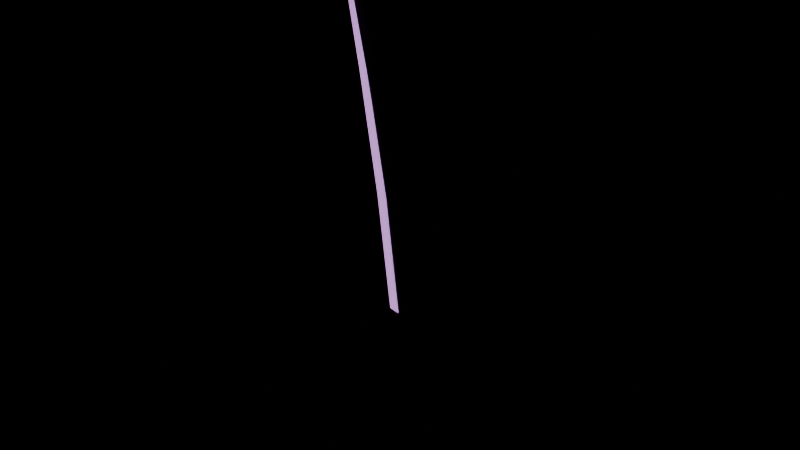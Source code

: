 # Source: item.blend  (saved by Blender 5.2.45; exported with 4.5.12 LTS)
import bpy
from mathutils import Matrix  # noqa: F401  (used for matrix-valued properties, if any)

bpy.ops.wm.read_factory_settings(use_empty=True)
scene = bpy.context.scene
scene.name = 'Scene'

# ---- materials (node trees are filled in below, after node groups)
mat_skin = bpy.data.materials.new('skin')
mat_skin.use_backface_culling = True
mat_cloth = bpy.data.materials.new('cloth')
mat_cloth.use_backface_culling = True
mat_metal = bpy.data.materials.new('metal')
mat_metal.use_backface_culling = True
mat_emissive = bpy.data.materials.new('emissive')
mat_emissive.use_backface_culling = True
mat_accent = bpy.data.materials.new('accent')
mat_accent.use_backface_culling = True
mat_accent_glow = bpy.data.materials.new('accent_glow')
mat_accent_glow.use_backface_culling = True

# ---- material node trees
mat_skin.use_nodes = True; mat_skin.node_tree.nodes.clear()
_N = mat_skin.node_tree.nodes; _L = mat_skin.node_tree.links
n0 = _N.new('ShaderNodeBsdfPrincipled'); n0.name = 'Principled BSDF'; n0.location = (-200, 100)
n0.inputs[2].default_value = 0.8
n0.inputs[10].default_value = 0.005
n1 = _N.new('ShaderNodeOutputMaterial'); n1.name = 'Material Output'; n1.location = (200, 100)
n2 = _N.new('ShaderNodeVertexColor'); n2.name = 'Color Attribute'; n2.location = (0, 0)
n2.layer_name = 'Col'
_L.new(n0.outputs[0], n1.inputs[0])
_L.new(n2.outputs[0], n0.inputs[0])
n1.is_active_output = True
mat_cloth.use_nodes = True; mat_cloth.node_tree.nodes.clear()
_N = mat_cloth.node_tree.nodes; _L = mat_cloth.node_tree.links
n0 = _N.new('ShaderNodeBsdfPrincipled'); n0.name = 'Principled BSDF'; n0.location = (-200, 100)
n0.inputs[2].default_value = 0.8
n0.inputs[10].default_value = 0.005
n1 = _N.new('ShaderNodeOutputMaterial'); n1.name = 'Material Output'; n1.location = (200, 100)
n2 = _N.new('ShaderNodeVertexColor'); n2.name = 'Color Attribute'; n2.location = (0, 0)
n2.layer_name = 'Col'
_L.new(n0.outputs[0], n1.inputs[0])
_L.new(n2.outputs[0], n0.inputs[0])
n1.is_active_output = True
mat_metal.use_nodes = True; mat_metal.node_tree.nodes.clear()
_N = mat_metal.node_tree.nodes; _L = mat_metal.node_tree.links
n0 = _N.new('ShaderNodeBsdfPrincipled'); n0.name = 'Principled BSDF'; n0.location = (-200, 100)
n0.inputs[2].default_value = 0.8
n0.inputs[10].default_value = 0.005
n1 = _N.new('ShaderNodeOutputMaterial'); n1.name = 'Material Output'; n1.location = (200, 100)
n2 = _N.new('ShaderNodeVertexColor'); n2.name = 'Color Attribute'; n2.location = (0, 0)
n2.layer_name = 'Col'
_L.new(n0.outputs[0], n1.inputs[0])
_L.new(n2.outputs[0], n0.inputs[0])
n1.is_active_output = True
mat_emissive.use_nodes = True; mat_emissive.node_tree.nodes.clear()
_N = mat_emissive.node_tree.nodes; _L = mat_emissive.node_tree.links
n0 = _N.new('ShaderNodeBsdfPrincipled'); n0.name = 'Principled BSDF'; n0.location = (-200, 100)
n0.inputs[2].default_value = 0.8
n0.inputs[10].default_value = 0.005
n0.inputs[28].default_value = 1.0
n1 = _N.new('ShaderNodeOutputMaterial'); n1.name = 'Material Output'; n1.location = (200, 100)
n2 = _N.new('ShaderNodeVertexColor'); n2.name = 'Color Attribute'; n2.location = (0, 0)
n2.layer_name = 'Col'
_L.new(n0.outputs[0], n1.inputs[0])
_L.new(n2.outputs[0], n0.inputs[0])
_L.new(n2.outputs[0], n0.inputs[27])
n1.is_active_output = True
mat_accent.use_nodes = True; mat_accent.node_tree.nodes.clear()
_N = mat_accent.node_tree.nodes; _L = mat_accent.node_tree.links
n0 = _N.new('ShaderNodeBsdfPrincipled'); n0.name = 'Principled BSDF'; n0.location = (-200, 100)
n0.inputs[2].default_value = 0.8
n0.inputs[10].default_value = 0.005
n1 = _N.new('ShaderNodeOutputMaterial'); n1.name = 'Material Output'; n1.location = (200, 100)
n2 = _N.new('ShaderNodeVertexColor'); n2.name = 'Color Attribute'; n2.location = (0, 0)
n2.layer_name = 'Col'
_L.new(n0.outputs[0], n1.inputs[0])
_L.new(n2.outputs[0], n0.inputs[0])
n1.is_active_output = True
mat_accent_glow.use_nodes = True; mat_accent_glow.node_tree.nodes.clear()
_N = mat_accent_glow.node_tree.nodes; _L = mat_accent_glow.node_tree.links
n0 = _N.new('ShaderNodeBsdfPrincipled'); n0.name = 'Principled BSDF'; n0.location = (-200, 100)
n0.inputs[2].default_value = 0.8
n0.inputs[10].default_value = 0.005
n1 = _N.new('ShaderNodeOutputMaterial'); n1.name = 'Material Output'; n1.location = (200, 100)
n2 = _N.new('ShaderNodeVertexColor'); n2.name = 'Color Attribute'; n2.location = (0, 0)
n2.layer_name = 'Col'
_L.new(n0.outputs[0], n1.inputs[0])
_L.new(n2.outputs[0], n0.inputs[0])
n1.is_active_output = True

# ---- meshes
me_item = bpy.data.meshes.new('item')
me_item.from_pydata([(0.0, 0.0, -0.07), (-0.01131, 0.01131, -0.065), (0.004141, 0.01545, -0.065), (0.01545, 0.004141, -0.065), (0.01131, -0.01131, -0.065), (-0.004141, -0.01545, -0.065), (-0.01545, -0.004141, -0.065), (-0.01131, 0.01131, -0.05), (0.004141, 0.01545, -0.05), (0.01545, 0.004141, -0.05), (0.01131, -0.01131, -0.05), (-0.004141, -0.01545, -0.05), (-0.01545, -0.004141, -0.05), (-0.01061, 0.01061, 0.0), (0.003882, 0.01449, 0.0), (0.01449, 0.003882, 0.0), (0.01061, -0.01061, 0.0), (-0.003882, -0.01449, 0.0), (-0.01449, -0.003882, 0.0), (-0.01131, 0.01131, 0.02), (0.004141, 0.01545, 0.02), (0.01545, 0.004141, 0.02), (0.01131, -0.01131, 0.02), (-0.004141, -0.01545, 0.02), (-0.01545, -0.004141, 0.02), (-0.012, 0.0, -0.082), (0.0, 0.012, -0.082), (0.012, 0.0, -0.082), (0.0, -0.012, -0.082), (0.0, 0.0, -0.0664), (0.0, 0.0, -0.0976), (0.05, 0.0, 0.02), (0.03, 0.0, 0.012), (-0.03, 0.0, 0.012), (-0.05, 0.0, 0.02), (-0.036, 0.0, 0.04), (0.036, 0.0, 0.04), (0.04229, -0.01, 0.0223), (0.02904, -0.01, 0.017), (-0.02904, -0.01, 0.017), (-0.04229, -0.01, 0.0223), (-0.0334, -0.01, 0.035), (0.0334, -0.01, 0.035), (0.04229, 0.01, 0.0223), (0.02904, 0.01, 0.017), (-0.02904, 0.01, 0.017), (-0.04229, 0.01, 0.0223), (-0.0334, 0.01, 0.035), (0.0334, 0.01, 0.035), (-0.022, 0.0, 0.035), (-9.062e-21, 0.007, 0.035), (0.022, 0.0, 0.035), (-9.062e-21, -0.007, 0.035), (-0.03295, 0.0, 0.12), (-0.002949, 0.008174, 0.12), (0.02705, 0.0, 0.12), (-0.002949, -0.008174, 0.12), (-0.04815, 0.0, 0.24), (-0.01715, 0.008309, 0.24), (0.01385, 0.0, 0.24), (-0.01715, -0.008309, 0.24), (-0.06911, 0.0, 0.36), (-0.04311, 0.00761, 0.36), (-0.01711, 0.0, 0.36), (-0.04311, -0.00761, 0.36), (-0.08972, 0.0, 0.46), (-0.07372, 0.00597, 0.46), (-0.05772, 0.0, 0.46), (-0.07372, -0.00597, 0.46), (-0.1, 0.0, 0.53), (-0.03745, 0.0, 0.12), (-0.02695, 0.0025, 0.12), (-0.01645, 0.0, 0.12), (-0.02695, -0.0025, 0.12), (-0.0528, 0.0, 0.24), (-0.04195, 0.002541, 0.24), (-0.0311, 0.0, 0.24), (-0.04195, -0.002541, 0.24), (-0.07301, 0.0, 0.36), (-0.06391, 0.002327, 0.36), (-0.05481, 0.0, 0.36), (-0.06391, -0.002327, 0.36), (-0.09212, 0.0, 0.46), (-0.08652, 0.001826, 0.46), (-0.08092, 0.0, 0.46), (-0.08652, -0.001826, 0.46), (-0.1, 0.0, 0.53)], [], [(0, 1, 2), (0, 2, 3), (0, 3, 4), (0, 4, 5), (0, 5, 6), (0, 6, 1), (1, 7, 8, 2), (2, 8, 9, 3), (3, 9, 10, 4), (4, 10, 11, 5), (5, 11, 12, 6), (6, 12, 7, 1), (7, 13, 14, 8), (8, 14, 15, 9), (9, 15, 16, 10), (10, 16, 17, 11), (11, 17, 18, 12), (12, 18, 13, 7), (13, 19, 20, 14), (14, 20, 21, 15), (15, 21, 22, 16), (16, 22, 23, 17), (17, 23, 24, 18), (18, 24, 19, 13), (19, 24, 23, 22, 21, 20), (25, 29, 26), (26, 30, 25), (26, 29, 27), (27, 30, 26), (27, 29, 28), (28, 30, 27), (28, 29, 25), (25, 30, 28), (37, 42, 41, 40, 39, 38), (48, 43, 44, 45, 46, 47), (31, 37, 38, 32), (32, 44, 43, 31), (32, 38, 39, 33), (33, 45, 44, 32), (33, 39, 40, 34), (34, 46, 45, 33), (34, 40, 41, 35), (35, 47, 46, 34), (35, 41, 42, 36), (36, 48, 47, 35), (36, 42, 37, 31), (31, 43, 48, 36), (49, 53, 54, 50), (50, 54, 55, 51), (51, 55, 56, 52), (52, 56, 53, 49), (53, 57, 58, 54), (54, 58, 59, 55), (55, 59, 60, 56), (56, 60, 57, 53), (57, 61, 62, 58), (58, 62, 63, 59), (59, 63, 64, 60), (60, 64, 61, 57), (61, 65, 66, 62), (62, 66, 67, 63), (63, 67, 68, 64), (64, 68, 65, 61), (65, 69, 66), (66, 69, 67), (67, 69, 68), (68, 69, 65), (52, 49, 50, 51), (70, 74, 75, 71), (71, 75, 76, 72), (72, 76, 77, 73), (73, 77, 74, 70), (74, 78, 79, 75), (75, 79, 80, 76), (76, 80, 81, 77), (77, 81, 78, 74), (78, 82, 83, 79), (79, 83, 84, 80), (80, 84, 85, 81), (81, 85, 82, 78), (82, 86, 83), (83, 86, 84), (84, 86, 85), (85, 86, 82), (73, 70, 71, 72)])
me_item.polygons.foreach_set('material_index', [1, 1, 1, 1, 1, 1, 1, 1, 1, 1, 1, 1, 1, 1, 1, 1, 1, 1, 1, 1, 1, 1, 1, 1, 1, 3, 3, 3, 3, 3, 3, 3, 3, 2, 2, 2, 2, 2, 2, 2, 2, 2, 2, 2, 2, 2, 2, 2, 2, 2, 2, 2, 2, 2, 2, 2, 2, 2, 2, 2, 2, 2, 2, 2, 2, 2, 2, 2, 3, 3, 3, 3, 3, 3, 3, 3, 3, 3, 3, 3, 3, 3, 3, 3, 3])
_ca = me_item.color_attributes.new('Col', 'FLOAT_COLOR', 'POINT')
_ca.data.foreach_set('color', [0.18, 0.12, 0.1, 1.0, 0.18, 0.12, 0.1, 1.0, 0.18, 0.12, 0.1, 1.0, 0.18, 0.12, 0.1, 1.0, 0.18, 0.12, 0.1, 1.0, 0.18, 0.12, 0.1, 1.0, 0.18, 0.12, 0.1, 1.0, 0.18, 0.12, 0.1, 1.0, 0.18, 0.12, 0.1, 1.0, 0.18, 0.12, 0.1, 1.0, 0.18, 0.12, 0.1, 1.0, 0.18, 0.12, 0.1, 1.0, 0.18, 0.12, 0.1, 1.0, 0.18, 0.12, 0.1, 1.0, 0.18, 0.12, 0.1, 1.0, 0.18, 0.12, 0.1, 1.0, 0.18, 0.12, 0.1, 1.0, 0.18, 0.12, 0.1, 1.0, 0.18, 0.12, 0.1, 1.0, 0.18, 0.12, 0.1, 1.0, 0.18, 0.12, 0.1, 1.0, 0.18, 0.12, 0.1, 1.0, 0.18, 0.12, 0.1, 1.0, 0.18, 0.12, 0.1, 1.0, 0.18, 0.12, 0.1, 1.0, 0.78, 0.36, 1.0, 1.0, 0.78, 0.36, 1.0, 1.0, 0.78, 0.36, 1.0, 1.0, 0.78, 0.36, 1.0, 1.0, 0.78, 0.36, 1.0, 1.0, 0.78, 0.36, 1.0, 1.0, 0.2, 0.21, 0.25, 1.0, 0.2, 0.21, 0.25, 1.0, 0.2, 0.21, 0.25, 1.0, 0.2, 0.21, 0.25, 1.0, 0.2, 0.21, 0.25, 1.0, 0.2, 0.21, 0.25, 1.0, 0.2, 0.21, 0.25, 1.0, 0.2, 0.21, 0.25, 1.0, 0.2, 0.21, 0.25, 1.0, 0.2, 0.21, 0.25, 1.0, 0.2, 0.21, 0.25, 1.0, 0.2, 0.21, 0.25, 1.0, 0.2, 0.21, 0.25, 1.0, 0.2, 0.21, 0.25, 1.0, 0.2, 0.21, 0.25, 1.0, 0.2, 0.21, 0.25, 1.0, 0.2, 0.21, 0.25, 1.0, 0.2, 0.21, 0.25, 1.0, 0.42, 0.44, 0.5, 1.0, 0.42, 0.44, 0.5, 1.0, 0.42, 0.44, 0.5, 1.0, 0.42, 0.44, 0.5, 1.0, 0.42, 0.44, 0.5, 1.0, 0.42, 0.44, 0.5, 1.0, 0.42, 0.44, 0.5, 1.0, 0.42, 0.44, 0.5, 1.0, 0.42, 0.44, 0.5, 1.0, 0.42, 0.44, 0.5, 1.0, 0.42, 0.44, 0.5, 1.0, 0.42, 0.44, 0.5, 1.0, 0.42, 0.44, 0.5, 1.0, 0.42, 0.44, 0.5, 1.0, 0.42, 0.44, 0.5, 1.0, 0.42, 0.44, 0.5, 1.0, 0.42, 0.44, 0.5, 1.0, 0.42, 0.44, 0.5, 1.0, 0.42, 0.44, 0.5, 1.0, 0.42, 0.44, 0.5, 1.0, 0.42, 0.44, 0.5, 1.0, 0.78, 0.36, 1.0, 1.0, 0.78, 0.36, 1.0, 1.0, 0.78, 0.36, 1.0, 1.0, 0.78, 0.36, 1.0, 1.0, 0.78, 0.36, 1.0, 1.0, 0.78, 0.36, 1.0, 1.0, 0.78, 0.36, 1.0, 1.0, 0.78, 0.36, 1.0, 1.0, 0.78, 0.36, 1.0, 1.0, 0.78, 0.36, 1.0, 1.0, 0.78, 0.36, 1.0, 1.0, 0.78, 0.36, 1.0, 1.0, 0.78, 0.36, 1.0, 1.0, 0.78, 0.36, 1.0, 1.0, 0.78, 0.36, 1.0, 1.0, 0.78, 0.36, 1.0, 1.0, 0.78, 0.36, 1.0, 1.0])
me_item.materials.append(mat_skin)
me_item.materials.append(mat_cloth)
me_item.materials.append(mat_metal)
me_item.materials.append(mat_emissive)
me_item.materials.append(mat_accent)
me_item.materials.append(mat_accent_glow)
me_item.update()

# ---- objects
ob_item = bpy.data.objects.new('item', me_item)

# ---- transforms, parenting, visibility, modifiers, constraints
ob_item.location = (0.0, 0.0, 0.0)

# ---- collection membership
scene.collection.objects.link(ob_item)

# ---- scene / render settings (as saved in the file)
scene.frame_start = 1; scene.frame_end = 250; scene.frame_set(1)
scene.render.engine = 'BLENDER_EEVEE_NEXT'
scene.render.bake_bias = 0.0
scene.render.bake_samples = 0
scene.render.compositor_device = 'GPU'
scene.eevee.use_volume_custom_range = False
scene.eevee.fast_gi_thickness_near = 0.1
scene.eevee.fast_gi_thickness_far = 0.0
scene.eevee.ray_tracing_options.screen_trace_thickness = 0.1
bpy.context.view_layer.update()

# ---- added for rendering (the .blend has no active camera): camera
cam_auto = bpy.data.cameras.new('AutoCamera')
cam_auto.lens = 50.0
cam_auto.sensor_width = 36.0
cam_auto.clip_end = 1000.0
ob_auto_camera = bpy.data.objects.new('AutoCamera', cam_auto)
scene.collection.objects.link(ob_auto_camera)
ob_auto_camera.location = (0.57271, -0.717252, 0.694368)
ob_auto_camera.rotation_euler = (1.09748, -7.21219e-08, 0.694738)
scene.camera = ob_auto_camera
bpy.context.view_layer.update()
